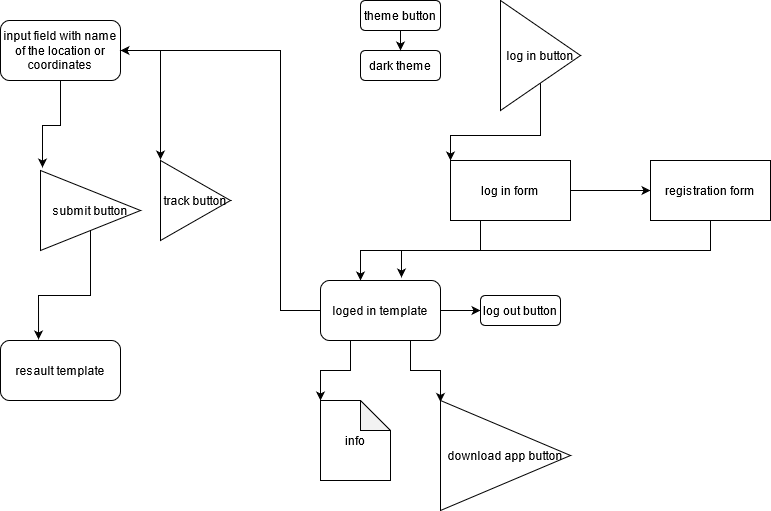

The diagram above was exported from draw.io. Its source (the exported page's mxGraphModel, read from the mxfile embedded in the PNG):
<mxGraphModel dx="1422" dy="780" grid="1" gridSize="10" guides="1" tooltips="1" connect="1" arrows="1" fold="1" page="1" pageScale="1" pageWidth="827" pageHeight="1169" background="none" math="0" shadow="0">
  <root>
    <mxCell id="0" />
    <mxCell id="1" parent="0" />
    <mxCell id="OYZJmC2xuuxoqE__jGaI-18" style="edgeStyle=orthogonalEdgeStyle;rounded=0;orthogonalLoop=1;jettySize=auto;html=1;exitX=0.5;exitY=1;exitDx=0;exitDy=0;entryX=0.02;entryY=-0.037;entryDx=0;entryDy=0;entryPerimeter=0;" edge="1" parent="1" source="OYZJmC2xuuxoqE__jGaI-1" target="OYZJmC2xuuxoqE__jGaI-5">
      <mxGeometry relative="1" as="geometry" />
    </mxCell>
    <mxCell id="OYZJmC2xuuxoqE__jGaI-47" style="edgeStyle=orthogonalEdgeStyle;rounded=0;orthogonalLoop=1;jettySize=auto;html=1;exitX=1;exitY=0.75;exitDx=0;exitDy=0;entryX=0;entryY=-0.012;entryDx=0;entryDy=0;entryPerimeter=0;" edge="1" parent="1" source="OYZJmC2xuuxoqE__jGaI-1" target="OYZJmC2xuuxoqE__jGaI-48">
      <mxGeometry relative="1" as="geometry">
        <mxPoint x="280" y="150" as="targetPoint" />
        <Array as="points">
          <mxPoint x="200" y="50" />
          <mxPoint x="240" y="50" />
        </Array>
      </mxGeometry>
    </mxCell>
    <mxCell id="OYZJmC2xuuxoqE__jGaI-1" value="input field with name of the location or coordinates" style="rounded=1;whiteSpace=wrap;html=1;" vertex="1" parent="1">
      <mxGeometry x="80" y="20" width="120" height="60" as="geometry" />
    </mxCell>
    <mxCell id="OYZJmC2xuuxoqE__jGaI-20" style="edgeStyle=orthogonalEdgeStyle;rounded=0;orthogonalLoop=1;jettySize=auto;html=1;exitX=0.5;exitY=1;exitDx=0;exitDy=0;entryX=0.317;entryY=-0.017;entryDx=0;entryDy=0;entryPerimeter=0;" edge="1" parent="1" source="OYZJmC2xuuxoqE__jGaI-5" target="OYZJmC2xuuxoqE__jGaI-15">
      <mxGeometry relative="1" as="geometry" />
    </mxCell>
    <mxCell id="OYZJmC2xuuxoqE__jGaI-5" value="submit button" style="triangle;whiteSpace=wrap;html=1;" vertex="1" parent="1">
      <mxGeometry x="120" y="170" width="100" height="80" as="geometry" />
    </mxCell>
    <mxCell id="OYZJmC2xuuxoqE__jGaI-15" value="resault template" style="rounded=1;whiteSpace=wrap;html=1;" vertex="1" parent="1">
      <mxGeometry x="80" y="340" width="120" height="60" as="geometry" />
    </mxCell>
    <mxCell id="OYZJmC2xuuxoqE__jGaI-16" value="dark theme" style="rounded=1;whiteSpace=wrap;html=1;" vertex="1" parent="1">
      <mxGeometry x="440" y="50" width="80" height="30" as="geometry" />
    </mxCell>
    <mxCell id="OYZJmC2xuuxoqE__jGaI-25" style="edgeStyle=orthogonalEdgeStyle;rounded=0;orthogonalLoop=1;jettySize=auto;html=1;exitX=0.5;exitY=1;exitDx=0;exitDy=0;entryX=0.5;entryY=0;entryDx=0;entryDy=0;" edge="1" parent="1" source="OYZJmC2xuuxoqE__jGaI-24" target="OYZJmC2xuuxoqE__jGaI-16">
      <mxGeometry relative="1" as="geometry" />
    </mxCell>
    <mxCell id="OYZJmC2xuuxoqE__jGaI-24" value="theme button" style="rounded=1;whiteSpace=wrap;html=1;" vertex="1" parent="1">
      <mxGeometry x="440" width="80" height="30" as="geometry" />
    </mxCell>
    <mxCell id="OYZJmC2xuuxoqE__jGaI-28" style="edgeStyle=orthogonalEdgeStyle;rounded=0;orthogonalLoop=1;jettySize=auto;html=1;entryX=0;entryY=0;entryDx=0;entryDy=0;" edge="1" parent="1" source="OYZJmC2xuuxoqE__jGaI-27" target="OYZJmC2xuuxoqE__jGaI-29">
      <mxGeometry relative="1" as="geometry">
        <mxPoint x="440" y="160" as="targetPoint" />
      </mxGeometry>
    </mxCell>
    <mxCell id="OYZJmC2xuuxoqE__jGaI-27" value="log in button" style="triangle;whiteSpace=wrap;html=1;" vertex="1" parent="1">
      <mxGeometry x="580" width="80" height="110" as="geometry" />
    </mxCell>
    <mxCell id="OYZJmC2xuuxoqE__jGaI-30" style="edgeStyle=orthogonalEdgeStyle;rounded=0;orthogonalLoop=1;jettySize=auto;html=1;exitX=0.25;exitY=1;exitDx=0;exitDy=0;" edge="1" parent="1" source="OYZJmC2xuuxoqE__jGaI-29">
      <mxGeometry relative="1" as="geometry">
        <mxPoint x="440" y="280" as="targetPoint" />
      </mxGeometry>
    </mxCell>
    <mxCell id="OYZJmC2xuuxoqE__jGaI-36" style="edgeStyle=orthogonalEdgeStyle;rounded=0;orthogonalLoop=1;jettySize=auto;html=1;exitX=1;exitY=0.5;exitDx=0;exitDy=0;entryX=0;entryY=0.5;entryDx=0;entryDy=0;" edge="1" parent="1" source="OYZJmC2xuuxoqE__jGaI-29" target="OYZJmC2xuuxoqE__jGaI-37">
      <mxGeometry relative="1" as="geometry">
        <mxPoint x="590" y="190" as="targetPoint" />
      </mxGeometry>
    </mxCell>
    <mxCell id="OYZJmC2xuuxoqE__jGaI-29" value="log in form" style="rounded=0;whiteSpace=wrap;html=1;" vertex="1" parent="1">
      <mxGeometry x="530" y="160" width="120" height="60" as="geometry" />
    </mxCell>
    <mxCell id="OYZJmC2xuuxoqE__jGaI-43" style="edgeStyle=orthogonalEdgeStyle;rounded=0;orthogonalLoop=1;jettySize=auto;html=1;exitX=1;exitY=0.5;exitDx=0;exitDy=0;entryX=0;entryY=0.5;entryDx=0;entryDy=0;" edge="1" parent="1" source="OYZJmC2xuuxoqE__jGaI-33" target="OYZJmC2xuuxoqE__jGaI-39">
      <mxGeometry relative="1" as="geometry">
        <mxPoint x="550" y="310" as="targetPoint" />
      </mxGeometry>
    </mxCell>
    <mxCell id="OYZJmC2xuuxoqE__jGaI-45" style="edgeStyle=orthogonalEdgeStyle;rounded=0;orthogonalLoop=1;jettySize=auto;html=1;exitX=0;exitY=0.5;exitDx=0;exitDy=0;entryX=1;entryY=0.5;entryDx=0;entryDy=0;" edge="1" parent="1" source="OYZJmC2xuuxoqE__jGaI-33" target="OYZJmC2xuuxoqE__jGaI-1">
      <mxGeometry relative="1" as="geometry">
        <mxPoint x="300" y="180" as="targetPoint" />
        <Array as="points">
          <mxPoint x="360" y="310" />
          <mxPoint x="360" y="50" />
        </Array>
      </mxGeometry>
    </mxCell>
    <mxCell id="OYZJmC2xuuxoqE__jGaI-56" style="edgeStyle=orthogonalEdgeStyle;rounded=0;orthogonalLoop=1;jettySize=auto;html=1;exitX=0.25;exitY=1;exitDx=0;exitDy=0;entryX=0;entryY=0;entryDx=0;entryDy=0;entryPerimeter=0;" edge="1" parent="1" source="OYZJmC2xuuxoqE__jGaI-33" target="OYZJmC2xuuxoqE__jGaI-53">
      <mxGeometry relative="1" as="geometry" />
    </mxCell>
    <mxCell id="OYZJmC2xuuxoqE__jGaI-58" style="edgeStyle=orthogonalEdgeStyle;rounded=0;orthogonalLoop=1;jettySize=auto;html=1;exitX=0.75;exitY=1;exitDx=0;exitDy=0;entryX=0;entryY=0.013;entryDx=0;entryDy=0;entryPerimeter=0;" edge="1" parent="1" source="OYZJmC2xuuxoqE__jGaI-33" target="OYZJmC2xuuxoqE__jGaI-57">
      <mxGeometry relative="1" as="geometry">
        <Array as="points">
          <mxPoint x="490" y="370" />
          <mxPoint x="520" y="370" />
        </Array>
      </mxGeometry>
    </mxCell>
    <mxCell id="OYZJmC2xuuxoqE__jGaI-33" value="loged in template" style="rounded=1;whiteSpace=wrap;html=1;" vertex="1" parent="1">
      <mxGeometry x="400" y="280" width="120" height="60" as="geometry" />
    </mxCell>
    <mxCell id="OYZJmC2xuuxoqE__jGaI-38" style="edgeStyle=orthogonalEdgeStyle;rounded=0;orthogonalLoop=1;jettySize=auto;html=1;exitX=0.5;exitY=1;exitDx=0;exitDy=0;entryX=0.675;entryY=-0.05;entryDx=0;entryDy=0;entryPerimeter=0;" edge="1" parent="1" source="OYZJmC2xuuxoqE__jGaI-37" target="OYZJmC2xuuxoqE__jGaI-33">
      <mxGeometry relative="1" as="geometry" />
    </mxCell>
    <mxCell id="OYZJmC2xuuxoqE__jGaI-37" value="registration form" style="rounded=0;whiteSpace=wrap;html=1;" vertex="1" parent="1">
      <mxGeometry x="730" y="160" width="120" height="60" as="geometry" />
    </mxCell>
    <mxCell id="OYZJmC2xuuxoqE__jGaI-39" value="log out button" style="rounded=1;whiteSpace=wrap;html=1;" vertex="1" parent="1">
      <mxGeometry x="560" y="295" width="80" height="30" as="geometry" />
    </mxCell>
    <mxCell id="OYZJmC2xuuxoqE__jGaI-48" value="track button" style="triangle;whiteSpace=wrap;html=1;" vertex="1" parent="1">
      <mxGeometry x="240" y="160" width="70" height="80" as="geometry" />
    </mxCell>
    <mxCell id="OYZJmC2xuuxoqE__jGaI-53" value="info" style="shape=note;whiteSpace=wrap;html=1;backgroundOutline=1;darkOpacity=0.05;" vertex="1" parent="1">
      <mxGeometry x="400" y="400" width="70" height="80" as="geometry" />
    </mxCell>
    <mxCell id="OYZJmC2xuuxoqE__jGaI-57" value="download app button" style="triangle;whiteSpace=wrap;html=1;" vertex="1" parent="1">
      <mxGeometry x="520" y="400" width="130" height="110" as="geometry" />
    </mxCell>
  </root>
</mxGraphModel>